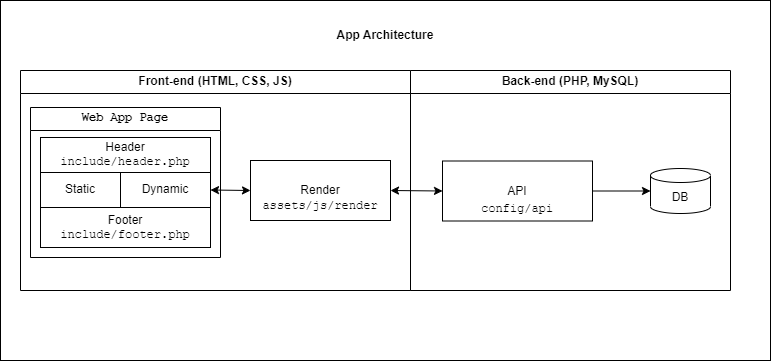

The diagram above was exported from draw.io. Its source (the exported page's mxGraphModel, read from the mxfile embedded in the PNG):
<mxGraphModel dx="1134" dy="626" grid="1" gridSize="10" guides="1" tooltips="1" connect="1" arrows="1" fold="1" page="1" pageScale="1" pageWidth="850" pageHeight="1100" math="0" shadow="0">
  <root>
    <mxCell id="0" />
    <mxCell id="1" parent="0" />
    <mxCell id="vIMnyB7Wgn1-yDxoONYJ-35" value="" style="rounded=0;whiteSpace=wrap;html=1;fontFamily=Helvetica;" vertex="1" parent="1">
      <mxGeometry x="30" y="70" width="770" height="360" as="geometry" />
    </mxCell>
    <mxCell id="vIMnyB7Wgn1-yDxoONYJ-1" value="&lt;b&gt;App Architecture&lt;/b&gt;" style="text;html=1;strokeColor=none;fillColor=none;align=center;verticalAlign=middle;whiteSpace=wrap;rounded=0;" vertex="1" parent="1">
      <mxGeometry x="350" y="90" width="130" height="30" as="geometry" />
    </mxCell>
    <mxCell id="vIMnyB7Wgn1-yDxoONYJ-15" value="Front-end (HTML, CSS, JS)" style="swimlane;whiteSpace=wrap;html=1;" vertex="1" parent="1">
      <mxGeometry x="50" y="140" width="390" height="220" as="geometry" />
    </mxCell>
    <mxCell id="vIMnyB7Wgn1-yDxoONYJ-2" value="Render" style="rounded=0;whiteSpace=wrap;html=1;" vertex="1" parent="vIMnyB7Wgn1-yDxoONYJ-15">
      <mxGeometry x="230" y="90" width="140" height="60" as="geometry" />
    </mxCell>
    <mxCell id="vIMnyB7Wgn1-yDxoONYJ-19" value="&lt;font face=&quot;Courier New&quot;&gt;assets/js/render&lt;/font&gt;" style="text;html=1;strokeColor=none;fillColor=none;align=center;verticalAlign=middle;whiteSpace=wrap;rounded=0;" vertex="1" parent="vIMnyB7Wgn1-yDxoONYJ-15">
      <mxGeometry x="270" y="120" width="60" height="30" as="geometry" />
    </mxCell>
    <mxCell id="vIMnyB7Wgn1-yDxoONYJ-25" value="Web App Page" style="swimlane;whiteSpace=wrap;html=1;fontFamily=Courier New;" vertex="1" parent="vIMnyB7Wgn1-yDxoONYJ-15">
      <mxGeometry x="10" y="37" width="190" height="150" as="geometry" />
    </mxCell>
    <mxCell id="vIMnyB7Wgn1-yDxoONYJ-7" value="Static" style="rounded=0;whiteSpace=wrap;html=1;" vertex="1" parent="vIMnyB7Wgn1-yDxoONYJ-25">
      <mxGeometry x="10" y="65" width="80" height="35" as="geometry" />
    </mxCell>
    <mxCell id="vIMnyB7Wgn1-yDxoONYJ-8" value="Dynamic" style="rounded=0;whiteSpace=wrap;html=1;" vertex="1" parent="vIMnyB7Wgn1-yDxoONYJ-25">
      <mxGeometry x="90" y="65" width="90" height="35" as="geometry" />
    </mxCell>
    <mxCell id="vIMnyB7Wgn1-yDxoONYJ-26" value="&lt;font face=&quot;Helvetica&quot;&gt;Header&lt;/font&gt;&lt;br&gt;include/header.php&lt;br&gt;" style="rounded=0;whiteSpace=wrap;html=1;fontFamily=Courier New;" vertex="1" parent="vIMnyB7Wgn1-yDxoONYJ-25">
      <mxGeometry x="10" y="30" width="170" height="35" as="geometry" />
    </mxCell>
    <mxCell id="vIMnyB7Wgn1-yDxoONYJ-27" value="&lt;font face=&quot;Helvetica&quot;&gt;Footer&lt;/font&gt;&lt;br&gt;include/footer.php" style="rounded=0;whiteSpace=wrap;html=1;fontFamily=Courier New;" vertex="1" parent="vIMnyB7Wgn1-yDxoONYJ-25">
      <mxGeometry x="10" y="100" width="170" height="40" as="geometry" />
    </mxCell>
    <mxCell id="vIMnyB7Wgn1-yDxoONYJ-34" value="" style="endArrow=classic;startArrow=classic;html=1;rounded=0;fontFamily=Helvetica;exitX=1;exitY=0.5;exitDx=0;exitDy=0;entryX=0;entryY=0.5;entryDx=0;entryDy=0;" edge="1" parent="vIMnyB7Wgn1-yDxoONYJ-15" source="vIMnyB7Wgn1-yDxoONYJ-8" target="vIMnyB7Wgn1-yDxoONYJ-2">
      <mxGeometry width="50" height="50" relative="1" as="geometry">
        <mxPoint x="310" y="100" as="sourcePoint" />
        <mxPoint x="360" y="50" as="targetPoint" />
      </mxGeometry>
    </mxCell>
    <mxCell id="vIMnyB7Wgn1-yDxoONYJ-16" value="Back-end (PHP, MySQL)" style="swimlane;whiteSpace=wrap;html=1;" vertex="1" parent="1">
      <mxGeometry x="440" y="140" width="320" height="220" as="geometry" />
    </mxCell>
    <mxCell id="vIMnyB7Wgn1-yDxoONYJ-5" value="DB" style="shape=cylinder3;whiteSpace=wrap;html=1;boundedLbl=1;backgroundOutline=1;size=7;" vertex="1" parent="vIMnyB7Wgn1-yDxoONYJ-16">
      <mxGeometry x="240" y="98" width="60" height="45" as="geometry" />
    </mxCell>
    <mxCell id="vIMnyB7Wgn1-yDxoONYJ-4" value="API" style="rounded=0;whiteSpace=wrap;html=1;" vertex="1" parent="vIMnyB7Wgn1-yDxoONYJ-16">
      <mxGeometry x="32" y="90.5" width="150" height="60" as="geometry" />
    </mxCell>
    <mxCell id="vIMnyB7Wgn1-yDxoONYJ-22" value="&lt;font face=&quot;Courier New&quot;&gt;config/api&lt;/font&gt;" style="text;html=1;strokeColor=none;fillColor=none;align=center;verticalAlign=middle;whiteSpace=wrap;rounded=0;" vertex="1" parent="vIMnyB7Wgn1-yDxoONYJ-16">
      <mxGeometry x="77" y="122.5" width="60" height="30" as="geometry" />
    </mxCell>
    <mxCell id="vIMnyB7Wgn1-yDxoONYJ-14" style="edgeStyle=orthogonalEdgeStyle;rounded=0;orthogonalLoop=1;jettySize=auto;html=1;exitX=1;exitY=0.5;exitDx=0;exitDy=0;" edge="1" parent="vIMnyB7Wgn1-yDxoONYJ-16" source="vIMnyB7Wgn1-yDxoONYJ-4" target="vIMnyB7Wgn1-yDxoONYJ-5">
      <mxGeometry relative="1" as="geometry" />
    </mxCell>
    <mxCell id="vIMnyB7Wgn1-yDxoONYJ-33" value="" style="endArrow=classic;startArrow=classic;html=1;rounded=0;fontFamily=Helvetica;entryX=0;entryY=0.5;entryDx=0;entryDy=0;exitX=1;exitY=0.5;exitDx=0;exitDy=0;" edge="1" parent="1" source="vIMnyB7Wgn1-yDxoONYJ-2" target="vIMnyB7Wgn1-yDxoONYJ-4">
      <mxGeometry width="50" height="50" relative="1" as="geometry">
        <mxPoint x="360" y="240" as="sourcePoint" />
        <mxPoint x="410" y="190" as="targetPoint" />
      </mxGeometry>
    </mxCell>
  </root>
</mxGraphModel>